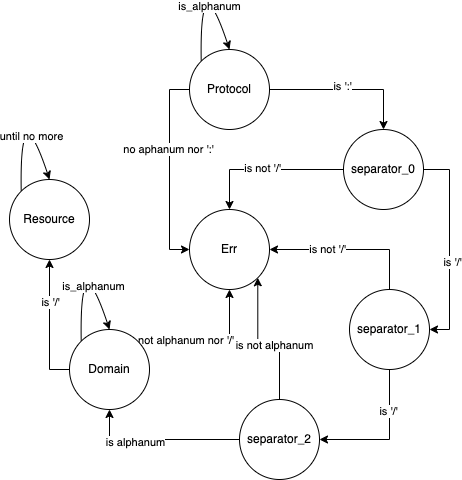

The diagram above was exported from draw.io. Its source (the exported page's mxGraphModel, read from the mxfile embedded in the PNG):
<mxGraphModel dx="1426" dy="741" grid="1" gridSize="10" guides="1" tooltips="1" connect="1" arrows="1" fold="1" page="1" pageScale="1" pageWidth="827" pageHeight="1169" math="0" shadow="0">
  <root>
    <mxCell id="0" />
    <mxCell id="1" parent="0" />
    <mxCell id="IYwOzF0_XwF9Hf5leONK-7" style="edgeStyle=orthogonalEdgeStyle;rounded=0;orthogonalLoop=1;jettySize=auto;html=1;exitX=1;exitY=0.5;exitDx=0;exitDy=0;entryX=0.5;entryY=0;entryDx=0;entryDy=0;" parent="1" source="IYwOzF0_XwF9Hf5leONK-1" target="IYwOzF0_XwF9Hf5leONK-2" edge="1">
      <mxGeometry relative="1" as="geometry" />
    </mxCell>
    <mxCell id="IYwOzF0_XwF9Hf5leONK-18" value="is ':'" style="edgeLabel;html=1;align=center;verticalAlign=middle;resizable=0;points=[];" parent="IYwOzF0_XwF9Hf5leONK-7" vertex="1" connectable="0">
      <mxGeometry x="-0.0649" y="4" relative="1" as="geometry">
        <mxPoint as="offset" />
      </mxGeometry>
    </mxCell>
    <mxCell id="IYwOzF0_XwF9Hf5leONK-29" style="edgeStyle=orthogonalEdgeStyle;rounded=0;orthogonalLoop=1;jettySize=auto;html=1;exitX=0;exitY=0.5;exitDx=0;exitDy=0;entryX=0;entryY=0.5;entryDx=0;entryDy=0;" parent="1" source="IYwOzF0_XwF9Hf5leONK-1" target="IYwOzF0_XwF9Hf5leONK-16" edge="1">
      <mxGeometry relative="1" as="geometry" />
    </mxCell>
    <mxCell id="IYwOzF0_XwF9Hf5leONK-30" value="no aphanum nor ':'" style="edgeLabel;html=1;align=center;verticalAlign=middle;resizable=0;points=[];" parent="IYwOzF0_XwF9Hf5leONK-29" vertex="1" connectable="0">
      <mxGeometry x="-0.21" y="-2" relative="1" as="geometry">
        <mxPoint as="offset" />
      </mxGeometry>
    </mxCell>
    <mxCell id="IYwOzF0_XwF9Hf5leONK-1" value="Protocol" style="ellipse;whiteSpace=wrap;html=1;aspect=fixed;" parent="1" vertex="1">
      <mxGeometry x="260" y="110" width="80" height="80" as="geometry" />
    </mxCell>
    <mxCell id="IYwOzF0_XwF9Hf5leONK-8" style="edgeStyle=orthogonalEdgeStyle;rounded=0;orthogonalLoop=1;jettySize=auto;html=1;exitX=1;exitY=0.5;exitDx=0;exitDy=0;entryX=1;entryY=0.5;entryDx=0;entryDy=0;" parent="1" source="IYwOzF0_XwF9Hf5leONK-2" target="IYwOzF0_XwF9Hf5leONK-3" edge="1">
      <mxGeometry relative="1" as="geometry" />
    </mxCell>
    <mxCell id="IYwOzF0_XwF9Hf5leONK-19" value="is '/'" style="edgeLabel;html=1;align=center;verticalAlign=middle;resizable=0;points=[];" parent="IYwOzF0_XwF9Hf5leONK-8" vertex="1" connectable="0">
      <mxGeometry x="0.1456" y="2" relative="1" as="geometry">
        <mxPoint as="offset" />
      </mxGeometry>
    </mxCell>
    <mxCell id="IYwOzF0_XwF9Hf5leONK-28" style="edgeStyle=orthogonalEdgeStyle;rounded=0;orthogonalLoop=1;jettySize=auto;html=1;exitX=0;exitY=0.5;exitDx=0;exitDy=0;entryX=0.5;entryY=0;entryDx=0;entryDy=0;" parent="1" source="IYwOzF0_XwF9Hf5leONK-2" target="IYwOzF0_XwF9Hf5leONK-16" edge="1">
      <mxGeometry relative="1" as="geometry" />
    </mxCell>
    <mxCell id="IYwOzF0_XwF9Hf5leONK-31" value="is not '/'" style="edgeLabel;html=1;align=center;verticalAlign=middle;resizable=0;points=[];" parent="IYwOzF0_XwF9Hf5leONK-28" vertex="1" connectable="0">
      <mxGeometry x="0.0649" y="-2" relative="1" as="geometry">
        <mxPoint as="offset" />
      </mxGeometry>
    </mxCell>
    <mxCell id="IYwOzF0_XwF9Hf5leONK-2" value="separator_0" style="ellipse;whiteSpace=wrap;html=1;aspect=fixed;" parent="1" vertex="1">
      <mxGeometry x="414" y="190" width="80" height="80" as="geometry" />
    </mxCell>
    <mxCell id="IYwOzF0_XwF9Hf5leONK-9" style="edgeStyle=orthogonalEdgeStyle;rounded=0;orthogonalLoop=1;jettySize=auto;html=1;exitX=0.5;exitY=1;exitDx=0;exitDy=0;entryX=1;entryY=0.5;entryDx=0;entryDy=0;" parent="1" source="IYwOzF0_XwF9Hf5leONK-3" target="IYwOzF0_XwF9Hf5leONK-4" edge="1">
      <mxGeometry relative="1" as="geometry" />
    </mxCell>
    <mxCell id="IYwOzF0_XwF9Hf5leONK-20" value="is '/'" style="edgeLabel;html=1;align=center;verticalAlign=middle;resizable=0;points=[];" parent="IYwOzF0_XwF9Hf5leONK-9" vertex="1" connectable="0">
      <mxGeometry x="-0.4143" y="-2" relative="1" as="geometry">
        <mxPoint as="offset" />
      </mxGeometry>
    </mxCell>
    <mxCell id="IYwOzF0_XwF9Hf5leONK-27" style="edgeStyle=orthogonalEdgeStyle;rounded=0;orthogonalLoop=1;jettySize=auto;html=1;exitX=0.5;exitY=0;exitDx=0;exitDy=0;entryX=1;entryY=0.5;entryDx=0;entryDy=0;" parent="1" source="IYwOzF0_XwF9Hf5leONK-3" target="IYwOzF0_XwF9Hf5leONK-16" edge="1">
      <mxGeometry relative="1" as="geometry" />
    </mxCell>
    <mxCell id="IYwOzF0_XwF9Hf5leONK-32" value="is not '/'" style="edgeLabel;html=1;align=center;verticalAlign=middle;resizable=0;points=[];" parent="IYwOzF0_XwF9Hf5leONK-27" vertex="1" connectable="0">
      <mxGeometry x="0.2875" y="-1" relative="1" as="geometry">
        <mxPoint as="offset" />
      </mxGeometry>
    </mxCell>
    <mxCell id="IYwOzF0_XwF9Hf5leONK-3" value="separator_1" style="ellipse;whiteSpace=wrap;html=1;aspect=fixed;" parent="1" vertex="1">
      <mxGeometry x="420" y="350" width="80" height="80" as="geometry" />
    </mxCell>
    <mxCell id="IYwOzF0_XwF9Hf5leONK-10" style="edgeStyle=orthogonalEdgeStyle;rounded=0;orthogonalLoop=1;jettySize=auto;html=1;exitX=0;exitY=0.5;exitDx=0;exitDy=0;entryX=0.5;entryY=1;entryDx=0;entryDy=0;" parent="1" source="IYwOzF0_XwF9Hf5leONK-4" target="IYwOzF0_XwF9Hf5leONK-5" edge="1">
      <mxGeometry relative="1" as="geometry" />
    </mxCell>
    <mxCell id="IYwOzF0_XwF9Hf5leONK-21" value="is alphanum" style="edgeLabel;html=1;align=center;verticalAlign=middle;resizable=0;points=[];" parent="IYwOzF0_XwF9Hf5leONK-10" vertex="1" connectable="0">
      <mxGeometry x="0.3125" y="2" relative="1" as="geometry">
        <mxPoint as="offset" />
      </mxGeometry>
    </mxCell>
    <mxCell id="IYwOzF0_XwF9Hf5leONK-26" style="edgeStyle=orthogonalEdgeStyle;rounded=0;orthogonalLoop=1;jettySize=auto;html=1;exitX=0.5;exitY=0;exitDx=0;exitDy=0;entryX=1;entryY=1;entryDx=0;entryDy=0;" parent="1" source="IYwOzF0_XwF9Hf5leONK-4" target="IYwOzF0_XwF9Hf5leONK-16" edge="1">
      <mxGeometry relative="1" as="geometry" />
    </mxCell>
    <mxCell id="IYwOzF0_XwF9Hf5leONK-33" value="is not alphanum" style="edgeLabel;html=1;align=center;verticalAlign=middle;resizable=0;points=[];" parent="IYwOzF0_XwF9Hf5leONK-26" vertex="1" connectable="0">
      <mxGeometry x="-0.1493" relative="1" as="geometry">
        <mxPoint as="offset" />
      </mxGeometry>
    </mxCell>
    <mxCell id="IYwOzF0_XwF9Hf5leONK-4" value="separator_2" style="ellipse;whiteSpace=wrap;html=1;aspect=fixed;" parent="1" vertex="1">
      <mxGeometry x="310" y="460" width="80" height="80" as="geometry" />
    </mxCell>
    <mxCell id="IYwOzF0_XwF9Hf5leONK-11" style="edgeStyle=orthogonalEdgeStyle;rounded=0;orthogonalLoop=1;jettySize=auto;html=1;exitX=0;exitY=0.5;exitDx=0;exitDy=0;" parent="1" source="IYwOzF0_XwF9Hf5leONK-5" target="IYwOzF0_XwF9Hf5leONK-6" edge="1">
      <mxGeometry relative="1" as="geometry" />
    </mxCell>
    <mxCell id="IYwOzF0_XwF9Hf5leONK-23" value="is '/'" style="edgeLabel;html=1;align=center;verticalAlign=middle;resizable=0;points=[];" parent="IYwOzF0_XwF9Hf5leONK-11" vertex="1" connectable="0">
      <mxGeometry x="0.3538" relative="1" as="geometry">
        <mxPoint as="offset" />
      </mxGeometry>
    </mxCell>
    <mxCell id="IYwOzF0_XwF9Hf5leONK-25" style="edgeStyle=orthogonalEdgeStyle;rounded=0;orthogonalLoop=1;jettySize=auto;html=1;exitX=1;exitY=0;exitDx=0;exitDy=0;" parent="1" source="IYwOzF0_XwF9Hf5leONK-5" target="IYwOzF0_XwF9Hf5leONK-16" edge="1">
      <mxGeometry relative="1" as="geometry" />
    </mxCell>
    <mxCell id="IYwOzF0_XwF9Hf5leONK-34" value="is not alphanum nor '/'" style="edgeLabel;html=1;align=center;verticalAlign=middle;resizable=0;points=[];" parent="IYwOzF0_XwF9Hf5leONK-25" vertex="1" connectable="0">
      <mxGeometry x="-0.4183" y="1" relative="1" as="geometry">
        <mxPoint as="offset" />
      </mxGeometry>
    </mxCell>
    <mxCell id="IYwOzF0_XwF9Hf5leONK-5" value="Domain" style="ellipse;whiteSpace=wrap;html=1;aspect=fixed;" parent="1" vertex="1">
      <mxGeometry x="140" y="390" width="80" height="80" as="geometry" />
    </mxCell>
    <mxCell id="IYwOzF0_XwF9Hf5leONK-6" value="Resource" style="ellipse;whiteSpace=wrap;html=1;aspect=fixed;" parent="1" vertex="1">
      <mxGeometry x="80" y="240" width="80" height="80" as="geometry" />
    </mxCell>
    <mxCell id="IYwOzF0_XwF9Hf5leONK-12" value="" style="curved=1;endArrow=classic;html=1;rounded=0;exitX=0;exitY=0;exitDx=0;exitDy=0;entryX=0.5;entryY=0;entryDx=0;entryDy=0;" parent="1" source="IYwOzF0_XwF9Hf5leONK-1" target="IYwOzF0_XwF9Hf5leONK-1" edge="1">
      <mxGeometry width="50" height="50" relative="1" as="geometry">
        <mxPoint x="270" y="70" as="sourcePoint" />
        <mxPoint x="320" y="20" as="targetPoint" />
        <Array as="points">
          <mxPoint x="270" y="20" />
        </Array>
      </mxGeometry>
    </mxCell>
    <mxCell id="IYwOzF0_XwF9Hf5leONK-17" value="is_alphanum" style="edgeLabel;html=1;align=center;verticalAlign=middle;resizable=0;points=[];" parent="IYwOzF0_XwF9Hf5leONK-12" vertex="1" connectable="0">
      <mxGeometry x="0.5175" y="-6" relative="1" as="geometry">
        <mxPoint as="offset" />
      </mxGeometry>
    </mxCell>
    <mxCell id="IYwOzF0_XwF9Hf5leONK-13" value="" style="curved=1;endArrow=classic;html=1;rounded=0;exitX=0;exitY=0;exitDx=0;exitDy=0;entryX=0.5;entryY=0;entryDx=0;entryDy=0;" parent="1" edge="1">
      <mxGeometry width="50" height="50" relative="1" as="geometry">
        <mxPoint x="91.7157287525381" y="251.7157287525381" as="sourcePoint" />
        <mxPoint x="120" y="240" as="targetPoint" />
        <Array as="points">
          <mxPoint x="90" y="150" />
        </Array>
      </mxGeometry>
    </mxCell>
    <mxCell id="IYwOzF0_XwF9Hf5leONK-24" value="until no more" style="edgeLabel;html=1;align=center;verticalAlign=middle;resizable=0;points=[];" parent="IYwOzF0_XwF9Hf5leONK-13" vertex="1" connectable="0">
      <mxGeometry x="0.5142" y="-4" relative="1" as="geometry">
        <mxPoint as="offset" />
      </mxGeometry>
    </mxCell>
    <mxCell id="IYwOzF0_XwF9Hf5leONK-14" value="" style="curved=1;endArrow=classic;html=1;rounded=0;exitX=0;exitY=0;exitDx=0;exitDy=0;entryX=0.5;entryY=0;entryDx=0;entryDy=0;" parent="1" edge="1">
      <mxGeometry width="50" height="50" relative="1" as="geometry">
        <mxPoint x="151.7157287525381" y="401.7157287525381" as="sourcePoint" />
        <mxPoint x="180" y="390" as="targetPoint" />
        <Array as="points">
          <mxPoint x="150" y="300" />
        </Array>
      </mxGeometry>
    </mxCell>
    <mxCell id="IYwOzF0_XwF9Hf5leONK-22" value="is_alphanum" style="edgeLabel;html=1;align=center;verticalAlign=middle;resizable=0;points=[];" parent="IYwOzF0_XwF9Hf5leONK-14" vertex="1" connectable="0">
      <mxGeometry x="0.5207" y="-2" relative="1" as="geometry">
        <mxPoint y="1" as="offset" />
      </mxGeometry>
    </mxCell>
    <mxCell id="IYwOzF0_XwF9Hf5leONK-16" value="Err" style="ellipse;whiteSpace=wrap;html=1;aspect=fixed;" parent="1" vertex="1">
      <mxGeometry x="260" y="270" width="80" height="80" as="geometry" />
    </mxCell>
  </root>
</mxGraphModel>